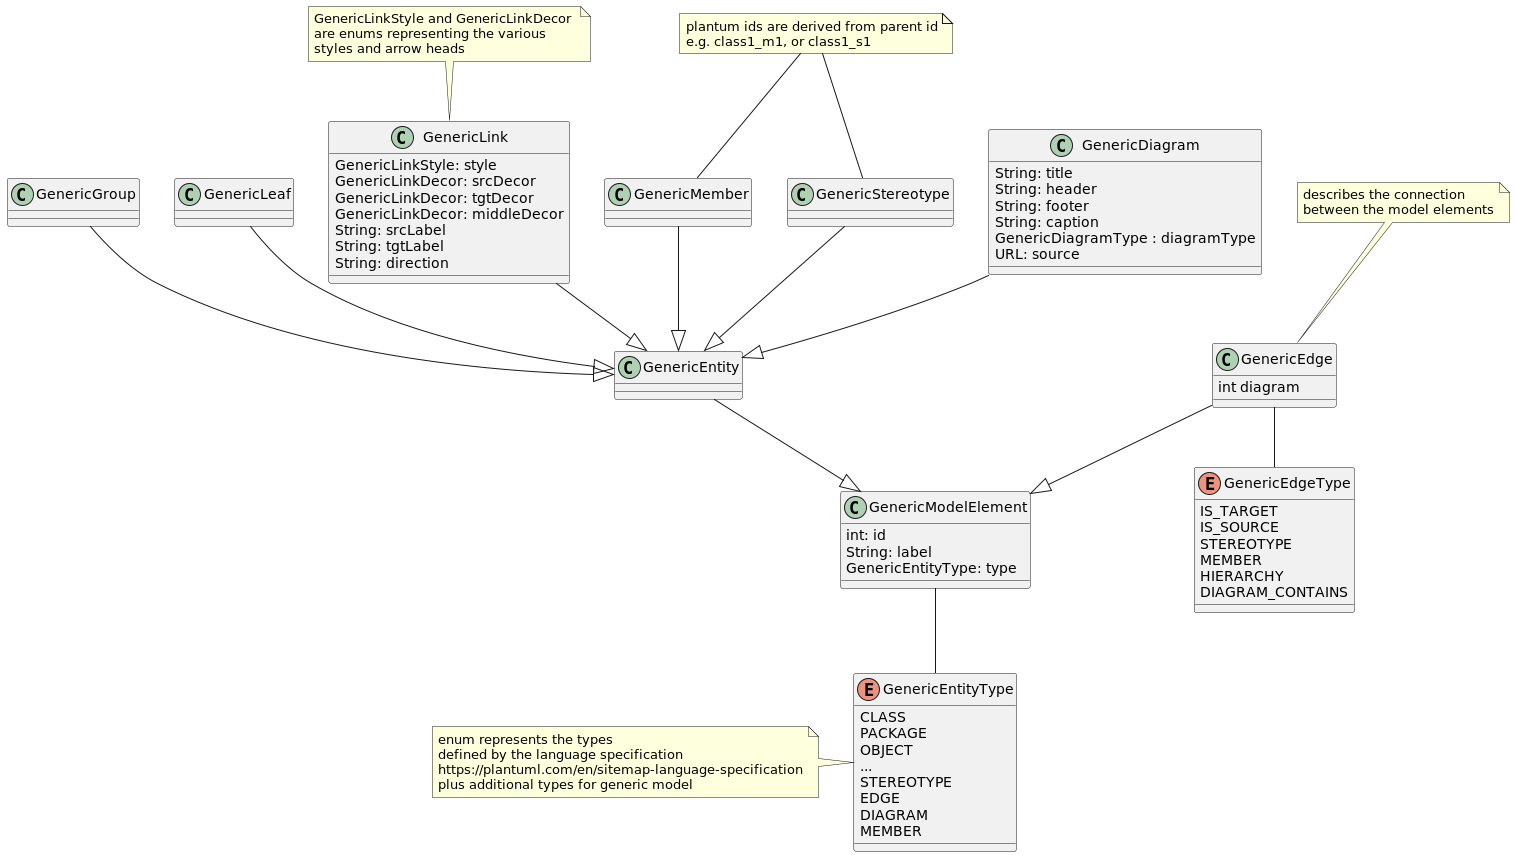

The diagram above was rendered by PlantUML. Its source (embedded in the PNG):
@startuml
class GenericModelElement {
	int: id
	String: label
	GenericEntityType: type
}


class GenericEntity {

}

enum GenericEntityType {
CLASS
PACKAGE
OBJECT
...
STEREOTYPE
EDGE
DIAGRAM
MEMBER
}

note left of GenericEntityType: enum represents the types \ndefined by the language specification\nhttps://plantuml.com/en/sitemap-language-specification\nplus additional types for generic model
class GenericGroup {

}

class GenericLeaf {

}


class GenericLink {
 GenericLinkStyle: style
 GenericLinkDecor: srcDecor
 GenericLinkDecor: tgtDecor
 GenericLinkDecor: middleDecor
 String: srcLabel
 String: tgtLabel
 String: direction
}
note top of GenericLink: GenericLinkStyle and GenericLinkDecor \nare enums representing the various \nstyles and arrow heads

class GenericMember {
}
class GenericStereotype {
}

note as NOTE
plantum ids are derived from parent id
e.g. class1_m1, or class1_s1
end note

NOTE -- GenericMember
NOTE -- GenericStereotype

class GenericDiagram {
	String: title
	String: header
	String: footer
	String: caption
	GenericDiagramType : diagramType
	URL: source
}

class GenericEdge {
	int diagram
}

enum GenericEdgeType {
	  IS_TARGET
  	IS_SOURCE
  	STEREOTYPE
  	MEMBER
  	HIERARCHY
  	DIAGRAM_CONTAINS
}

note top of GenericEdge: describes the connection \nbetween the model elements

GenericDiagram --|> GenericEntity
GenericEntity --|> GenericModelElement
GenericModelElement -- GenericEntityType
GenericGroup --|> GenericEntity
GenericLeaf --|> GenericEntity
GenericLink --|> GenericEntity
GenericMember --|> GenericEntity
GenericStereotype --|> GenericEntity
GenericEdge --|> GenericModelElement
GenericEdge -- GenericEdgeType


@enduml